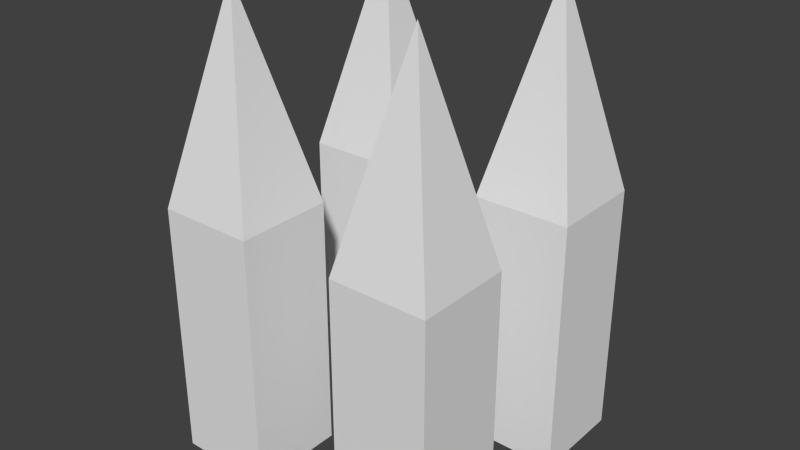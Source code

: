 # Source: spike-test.blend  (saved by Blender 2.76.0; exported with 4.5.12 LTS)
import bpy
from mathutils import Matrix  # noqa: F401  (used for matrix-valued properties, if any)

bpy.ops.wm.read_factory_settings(use_empty=True)
scene = bpy.context.scene
scene.name = 'Scene'

# ---- collections
col_collection_1 = bpy.data.collections.new('Collection 1'); scene.collection.children.link(col_collection_1)

# ---- materials (node trees are filled in below, after node groups)
mat_material_001 = bpy.data.materials.new('Material.001')
mat_material_001.alpha_threshold = 0.0
mat_material_001.use_transparent_shadow = False
mat_material_001.specular_color = (0.5, 0.5, 0.5)
mat_material_001.roughness = 0.5
mat_material_001.specular_intensity = 1.0

# ---- material node trees

# ---- world
world_world = bpy.data.worlds.new('World'); scene.world = world_world
world_world.color = (0.05088, 0.05088, 0.05088)
world_world.use_sun_shadow = False
world_world.sun_shadow_jitter_overblur = 0.0
world_world.cycles.sampling_method = 'MANUAL'
world_world.cycles.sample_map_resolution = 256

# ---- meshes
me_cube_001 = bpy.data.meshes.new('Cube.001')
me_cube_001.from_pydata([(-0.5625, -0.4, 0.5625), (-0.1875, -0.4, 0.5625), (-0.375, 0.4, 0.375), (-0.5625, -0.4, 0.1875), (-0.5625, -1.4, 0.5625), (-0.5625, -1.4, 0.1875), (-0.1875, -1.4, 0.5625), (-0.1875, -0.4, 0.1875), (-0.1875, -1.4, 0.1875), (0.5625, -0.4, 0.5625), (0.1875, -0.4, 0.5625), (0.375, 0.4, 0.375), (0.5625, -0.4, 0.1875), (0.5625, -1.4, 0.5625), (0.5625, -1.4, 0.1875), (0.1875, -1.4, 0.5625), (0.1875, -0.4, 0.1875), (0.1875, -1.4, 0.1875), (-0.5625, -0.4, -0.5625), (-0.1875, -0.4, -0.5625), (-0.375, 0.4, -0.375), (-0.5625, -0.4, -0.1875), (-0.5625, -1.4, -0.5625), (-0.5625, -1.4, -0.1875), (-0.1875, -1.4, -0.5625), (-0.1875, -0.4, -0.1875), (-0.1875, -1.4, -0.1875), (0.5625, -0.4, -0.5625), (0.1875, -0.4, -0.5625), (0.375, 0.4, -0.375), (0.5625, -0.4, -0.1875), (0.5625, -1.4, -0.5625), (0.5625, -1.4, -0.1875), (0.1875, -1.4, -0.5625), (0.1875, -0.4, -0.1875), (0.1875, -1.4, -0.1875)], [], [(3, 7, 2), (0, 1, 6, 4), (7, 1, 2), (0, 3, 2), (1, 0, 2), (7, 3, 5, 8), (1, 7, 8, 6), (3, 0, 4, 5), (12, 11, 16), (9, 13, 15, 10), (16, 11, 10), (9, 11, 12), (10, 11, 9), (16, 17, 14, 12), (10, 15, 17, 16), (12, 14, 13, 9), (21, 20, 25), (18, 22, 24, 19), (25, 20, 19), (18, 20, 21), (19, 20, 18), (25, 26, 23, 21), (19, 24, 26, 25), (21, 23, 22, 18), (30, 34, 29), (27, 28, 33, 31), (34, 28, 29), (27, 30, 29), (28, 27, 29), (34, 30, 32, 35), (28, 34, 35, 33), (30, 27, 31, 32)])
_uv = me_cube_001.uv_layers.new(name='UVMap')
_uv.uv.foreach_set('vector', [0.247, 0.8427, 0.2334, 0.7832, 0.3706, 0.7832, 0.2226, 0.2299, 0.2836, 0.2299, 0.2836, 0.3927, 0.2226, 0.3927, 0.4995, 0.7175, 0.4859, 0.658, 0.6231, 0.658, 0.7009, 0.8412, 0.6873, 0.7817, 0.8245, 0.7817, 0.4995, 0.5939, 0.4859, 0.5344, 0.6231, 0.5344, 0.6487, 0.1573, 0.6487, 0.2183, 0.4859, 0.2183, 0.4859, 0.1573, 0.6487, 0.03207, 0.6487, 0.09312, 0.4859, 0.09312, 0.4859, 0.03207, 0.1182, 0.5347, 0.1793, 0.5347, 0.1793, 0.6975, 0.1182, 0.6975, 0.6838, 0.9054, 0.8176, 0.9359, 0.6838, 0.9664, 0.2851, 0.2293, 0.2851, 0.3921, 0.2241, 0.3921, 0.2241, 0.2293, 0.03207, 0.9069, 0.1658, 0.9374, 0.03207, 0.9679, 0.4859, 0.9054, 0.6197, 0.9359, 0.4859, 0.9664, 0.23, 0.9069, 0.3637, 0.9374, 0.23, 0.9679, 0.1949, 0.09312, 0.03207, 0.09312, 0.03207, 0.03207, 0.1949, 0.03207, 0.1774, 0.5347, 0.1774, 0.6975, 0.1163, 0.6975, 0.1163, 0.5347, 0.1949, 0.2183, 0.03207, 0.2183, 0.03207, 0.1573, 0.1949, 0.1573, 0.7129, 0.2794, 0.8466, 0.3099, 0.7129, 0.3404, 0.4218, 0.2183, 0.259, 0.2183, 0.259, 0.1573, 0.4218, 0.1573, 0.7129, 0.4046, 0.8466, 0.4351, 0.7129, 0.4656, 0.6873, 0.658, 0.8245, 0.658, 0.7009, 0.7175, 0.4995, 0.7817, 0.6231, 0.8412, 0.4859, 0.8412, 0.2887, 0.2299, 0.2887, 0.3927, 0.2276, 0.3927, 0.2276, 0.2299, 0.4218, 0.4687, 0.259, 0.4687, 0.259, 0.4076, 0.4218, 0.4076, 0.1797, 0.5319, 0.1797, 0.6947, 0.1186, 0.6947, 0.1186, 0.5319, 0.7129, 0.2152, 0.7265, 0.1557, 0.8501, 0.2152, 0.4218, 0.03207, 0.4218, 0.09312, 0.259, 0.09312, 0.259, 0.03207, 0.04565, 0.8427, 0.03207, 0.7832, 0.1693, 0.7832, 0.7009, 0.5939, 0.6873, 0.5344, 0.8245, 0.5344, 0.7129, 0.09159, 0.7265, 0.03207, 0.8501, 0.09159, 0.2268, 0.229, 0.2879, 0.229, 0.2879, 0.3918, 0.2268, 0.3918, 0.1151, 0.5325, 0.1762, 0.5325, 0.1762, 0.6953, 0.1151, 0.6953, 0.1949, 0.2825, 0.1949, 0.3435, 0.03207, 0.3435, 0.03207, 0.2825])
me_cube_001.materials.append(mat_material_001)
me_cube_001.use_remesh_preserve_volume = False
me_cube_001.use_remesh_preserve_attributes = False
me_cube_001.use_mirror_vertex_groups = False
me_cube_001.update()
me_cube_001.normals_split_custom_set([tuple(v) for v in zip(*[iter([0.0, -0.2282, 0.9736, 0.0, -0.2282, 0.9736, 0.0, -0.2282, 0.9736, 0.0, 0.0, -1.0, 0.0, 0.0, -1.0, 0.0, 0.0, -1.0, 0.0, 0.0, -1.0, -0.9736, -0.2282, 0.0, -0.9736, -0.2282, 0.0, -0.9736, -0.2282, 0.0, 0.9736, -0.2282, 0.0, 0.9736, -0.2282, 0.0, 0.9736, -0.2282, 0.0, 0.0, -0.2282, -0.9736, 0.0, -0.2282, -0.9736, 0.0, -0.2282, -0.9736, 0.0, 0.0, 1.0, 0.0, 0.0, 1.0, 0.0, 0.0, 1.0, 0.0, 0.0, 1.0, -1.0, 0.0, 0.0, -1.0, 0.0, 0.0, -1.0, 0.0, 0.0, -1.0, 0.0, 0.0, 1.0, 0.0, 0.0, 1.0, 0.0, 0.0, 1.0, 0.0, 0.0, 1.0, 0.0, 0.0, 0.0, -0.2282, 0.9736, 0.0, -0.2282, 0.9736, 0.0, -0.2282, 0.9736, 0.0, 0.0, -1.0, 0.0, 0.0, -1.0, 0.0, 0.0, -1.0, 0.0, 0.0, -1.0, 0.9736, -0.2282, 0.0, 0.9736, -0.2282, 0.0, 0.9736, -0.2282, 0.0, -0.9736, -0.2282, 0.0, -0.9736, -0.2282, 0.0, -0.9736, -0.2282, 0.0, 0.0, -0.2282, -0.9736, 0.0, -0.2282, -0.9736, 0.0, -0.2282, -0.9736, 0.0, 0.0, 1.0, 0.0, 0.0, 1.0, 0.0, 0.0, 1.0, 0.0, 0.0, 1.0, 1.0, 0.0, 0.0, 1.0, 0.0, 0.0, 1.0, 0.0, 0.0, 1.0, 0.0, 0.0, -1.0, 0.0, 0.0, -1.0, 0.0, 0.0, -1.0, 0.0, 0.0, -1.0, 0.0, 0.0, 0.0, -0.2282, -0.9736, 0.0, -0.2282, -0.9736, 0.0, -0.2282, -0.9736, 0.0, 0.0, 1.0, 0.0, 0.0, 1.0, 0.0, 0.0, 1.0, 0.0, 0.0, 1.0, -0.9736, -0.2282, 0.0, -0.9736, -0.2282, 0.0, -0.9736, -0.2282, 0.0, 0.9736, -0.2282, 0.0, 0.9736, -0.2282, 0.0, 0.9736, -0.2282, 0.0, 0.0, -0.2282, 0.9736, 0.0, -0.2282, 0.9736, 0.0, -0.2282, 0.9736, 0.0, 0.0, -1.0, 0.0, 0.0, -1.0, 0.0, 0.0, -1.0, 0.0, 0.0, -1.0, -1.0, 0.0, 0.0, -1.0, 0.0, 0.0, -1.0, 0.0, 0.0, -1.0, 0.0, 0.0, 1.0, 0.0, 0.0, 1.0, 0.0, 0.0, 1.0, 0.0, 0.0, 1.0, 0.0, 0.0, 0.0, -0.2282, -0.9736, 0.0, -0.2282, -0.9736, 0.0, -0.2282, -0.9736, 0.0, 0.0, 1.0, 0.0, 0.0, 1.0, 0.0, 0.0, 1.0, 0.0, 0.0, 1.0, 0.9736, -0.2282, 0.0, 0.9736, -0.2282, 0.0, 0.9736, -0.2282, 0.0, -0.9736, -0.2282, 0.0, -0.9736, -0.2282, 0.0, -0.9736, -0.2282, 0.0, 0.0, -0.2282, 0.9736, 0.0, -0.2282, 0.9736, 0.0, -0.2282, 0.9736, 0.0, 0.0, -1.0, 0.0, 0.0, -1.0, 0.0, 0.0, -1.0, 0.0, 0.0, -1.0, 1.0, 0.0, 0.0, 1.0, 0.0, 0.0, 1.0, 0.0, 0.0, 1.0, 0.0, 0.0, -1.0, 0.0, 0.0, -1.0, 0.0, 0.0, -1.0, 0.0, 0.0, -1.0, 0.0, 0.0])] * 3)])

# ---- objects
ob_cube_001 = bpy.data.objects.new('Cube.001', me_cube_001)

# ---- transforms, parenting, visibility, modifiers, constraints
ob_cube_001.location = (0.0, 0.0, 0.0)
ob_cube_001.rotation_euler = (1.571, -0.0, 0.0)
ob_cube_001.lineart.crease_threshold = 0.0

# ---- collection membership
col_collection_1.objects.link(ob_cube_001)

# ---- scene / render settings (as saved in the file)
scene.frame_start = 1; scene.frame_end = 250; scene.frame_set(5)
scene.render.engine = 'BLENDER_EEVEE_NEXT'
scene.render.resolution_percentage = 50
scene.render.dither_intensity = 0.0
scene.cycles.use_denoising = False
scene.cycles.samples = 10
scene.cycles.sampling_pattern = 'TABULATED_SOBOL'
scene.cycles.light_sampling_threshold = 0.0
scene.cycles.use_adaptive_sampling = False
scene.cycles.use_light_tree = False
scene.cycles.blur_glossy = 0.0
scene.cycles.pixel_filter_type = 'GAUSSIAN'
scene.cycles.sample_clamp_indirect = 0.0
scene.view_settings.view_transform = 'Standard'
bpy.context.view_layer.update()

# ---- added for rendering (the .blend has no active camera and no usable light): camera, sun
cam_auto = bpy.data.cameras.new('AutoCamera')
cam_auto.lens = 50.0
cam_auto.sensor_width = 36.0
cam_auto.clip_end = 1000.0
ob_auto_camera = bpy.data.objects.new('AutoCamera', cam_auto)
scene.collection.objects.link(ob_auto_camera)
ob_auto_camera.location = (2.22271, -2.66725, 1.27817)
ob_auto_camera.rotation_euler = (1.09748, -7.21219e-08, 0.694738)
scene.camera = ob_auto_camera
light_auto_sun = bpy.data.lights.new('AutoSun', 'SUN')
light_auto_sun.energy = 3.0
light_auto_sun.angle = 0.0523599
ob_auto_sun = bpy.data.objects.new('AutoSun', light_auto_sun)
scene.collection.objects.link(ob_auto_sun)
ob_auto_sun.rotation_euler = (0.872665, 0.174533, 0.523599)
bpy.context.view_layer.update()
